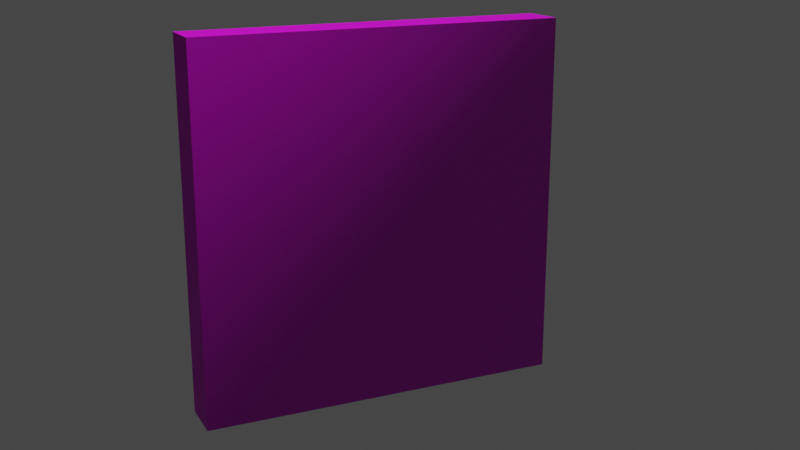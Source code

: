 # Source: wall.blend  (saved by Blender 3.4.6; exported with 4.5.12 LTS)
import bpy
from mathutils import Matrix  # noqa: F401  (used for matrix-valued properties, if any)

bpy.ops.wm.read_factory_settings(use_empty=True)
scene = bpy.context.scene
scene.name = 'Scene'

# ---- collections
col_collection = bpy.data.collections.new('Collection'); scene.collection.children.link(col_collection)

# ---- images (referenced by path relative to the original .blend; pixels are not part of the script)
import os
ASSET_DIR = os.environ.get("B2B_ASSET_DIR", "")  # directory of the original .blend (textures are referenced by path, not embedded)
HERE = os.path.dirname(os.path.abspath(__file__))  # packed textures are extracted next to this script under _unpacked/

def load_image(name, relpath, width, height, colorspace="sRGB"):
    """Load a texture the original file referenced (path relative to the .blend, or extracted next to this script)."""
    p = next((c for c in (os.path.join(HERE, relpath), os.path.join(ASSET_DIR, relpath)) if relpath and os.path.exists(c)), "")
    if p:
        img = bpy.data.images.load(p, check_existing=True)
        img.name = name
    else:  # same state as the original file: an image datablock whose file is absent (Cycles renders it pink)
        img = bpy.data.images.new(name, width, height)
        img.source = "FILE"
        img.filepath = "//" + (relpath or name)
    img.colorspace_settings.name = colorspace
    return img
img_brick_normal_png = load_image('brick_normal.png', 'brick_normal.png', 1024, 1024, 'Non-Color')
img_brick_png = load_image('brick.png', 'brick.png', 1024, 1024, 'sRGB')

# ---- materials (node trees are filled in below, after node groups)
mat_001 = bpy.data.materials.new('マテリアル.001')
mat_001.use_transparent_shadow = False

# ---- material node trees
mat_001.use_nodes = True; mat_001.node_tree.nodes.clear()
_N = mat_001.node_tree.nodes; _L = mat_001.node_tree.links
n0 = _N.new('NodeFrame'); n0.name = 'フレーム'; n0.location = (-1276, -358)
n0.label = 'Mapping'
n0.width = 400
n1 = _N.new('NodeFrame'); n1.name = 'フレーム.001'; n1.location = (-576, -158)
n1.label = 'Textures'
n1.width = 300
n2 = _N.new('ShaderNodeOutputMaterial'); n2.name = 'マテリアル出力'; n2.location = (300, 300)
n3 = _N.new('ShaderNodeMapping'); n3.name = 'マッピング'; n3.location = (230, -30)
n4 = _N.new('ShaderNodeTexCoord'); n4.name = 'テクスチャ座標'; n4.location = (30, -30)
n5 = _N.new('ShaderNodeBsdfPrincipled'); n5.name = 'プリンシプルBSDF'; n5.location = (10, 300)
n5.distribution = 'GGX'
n5.subsurface_method = 'RANDOM_WALK_SKIN'
n5.inputs[3].default_value = 1.45
n5.inputs[27].default_value = (0.0, 0.0, 0.0, 1.0)
n5.inputs[28].default_value = 1.0
n6 = _N.new('ShaderNodeNormalMap'); n6.name = 'ノーマルマップ'; n6.location = (-246, -188)
n7 = _N.new('ShaderNodeTexImage'); n7.name = '画像テクスチャ'; n7.location = (30, -30)
n7.label = 'Normal'
n7.image = img_brick_normal_png
n8 = _N.new('ShaderNodeTexImage'); n8.name = '画像テクスチャ.001'; n8.location = (-455, 342)
n8.label = 'Normal'
n8.image = img_brick_png
n3.parent = n0
n4.parent = n0
n7.parent = n1
_L.new(n5.outputs[0], n2.inputs[0])
_L.new(n7.outputs[0], n6.inputs[1])
_L.new(n6.outputs[0], n5.inputs[5])
_L.new(n3.outputs[0], n7.inputs[0])
_L.new(n4.outputs[2], n3.inputs[0])
_L.new(n8.outputs[0], n5.inputs[0])
_L.new(n8.outputs[1], n5.inputs[4])
n2.is_active_output = True

# ---- world
world_world = bpy.data.worlds.new('World'); scene.world = world_world
world_world.use_nodes = True; world_world.node_tree.nodes.clear()
_N = world_world.node_tree.nodes; _L = world_world.node_tree.links
n0 = _N.new('ShaderNodeOutputWorld'); n0.name = 'World Output'; n0.location = (300, 300)
n1 = _N.new('ShaderNodeBackground'); n1.name = 'Background'; n1.location = (10, 300)
n1.inputs[0].default_value = (0.05088, 0.05088, 0.05088, 1.0)
_L.new(n1.outputs[0], n0.inputs[0])
n0.is_active_output = True
world_world.color = (0.05088, 0.05088, 0.05088)
world_world.use_sun_shadow = False
world_world.sun_shadow_jitter_overblur = 0.0

# ---- cameras
cam_camera = bpy.data.cameras.new('Camera')
cam_camera.clip_end = 100.0
cam_camera.ortho_scale = 7.314

# ---- lights
light_light = bpy.data.lights.new('Light', 'POINT')
light_light.transmission_factor = 0.0
light_light.energy = 1000.0
light_light.shadow_soft_size = 0.1
light_light.shadow_maximum_resolution = 0.006
light_light.use_absolute_resolution = True

# ---- meshes
me_x = bpy.data.meshes.new('平面')
me_x.from_pydata([(-1.0, -1.0, 0.0), (1.0, -1.0, 0.0), (-1.0, 1.0, 0.0), (1.0, 1.0, 0.0), (-1.0, -1.0, 0.2503), (1.0, -1.0, 0.2503), (-1.0, 1.0, 0.2503), (1.0, 1.0, 0.2503)], [], [(0, 2, 3, 1), (4, 5, 7, 6), (3, 2, 6, 7), (0, 1, 5, 4), (1, 3, 7, 5), (2, 0, 4, 6)])
_uv = me_x.uv_layers.new(name='UVマップ')
_uv.uv.foreach_set('vector', [0.0005459, 1.003, 1.006, 1.003, 1.006, -0.003391, 0.0005459, -0.003392, 0.002975, 1.001, 0.002975, 0.004525, 0.9993, 0.004526, 0.9993, 1.001, 0.1252, 3.529e-05, 0.1252, 1.0, 3.527e-05, 1.0, 3.542e-05, 3.529e-05, 3.537e-05, 1.0, 3.538e-05, 3.541e-05, 0.1252, 3.529e-05, 0.1252, 1.0, 1.001, 0.1233, 0.001338, 0.1233, 0.001338, -0.001805, 1.001, -0.001804, 1.004, 0.5626, 0.004343, 0.5626, 0.004343, 0.4374, 1.004, 0.4374])
me_x.materials.append(mat_001)
me_x.update()

# ---- objects
ob_light = bpy.data.objects.new('Light', light_light)
ob_camera = bpy.data.objects.new('Camera', cam_camera)
ob_x = bpy.data.objects.new('平面', me_x)

# ---- transforms, parenting, visibility, modifiers, constraints
ob_light.location = (4.076, 1.005, 5.904)
ob_light.rotation_euler = (0.6503, 0.05522, 1.866)
ob_light.lock_rotations_4d = False
ob_light.empty_display_type = 'ARROWS'
ob_light.color = (0.0, 0.0, 0.0, 0.0)
ob_light.lineart.crease_threshold = 0.0
ob_camera.location = (5.191, -2.271, 2.638)
ob_camera.rotation_euler = (1.28, -9.818e-07, -5.147)
ob_camera.lock_rotations_4d = False
ob_camera.empty_display_type = 'ARROWS'
ob_camera.color = (0.0, 0.0, 0.0, 0.0)
ob_camera.display_type = 'WIRE'
ob_camera.lineart.crease_threshold = 0.0
ob_x.location = (-0.134, 0.0, 1.0)
ob_x.rotation_euler = (0.0, 1.571, 0.0)

# ---- collection membership
col_collection.objects.link(ob_light)
col_collection.objects.link(ob_camera)
col_collection.objects.link(ob_x)

# ---- scene / render settings (as saved in the file)
scene.camera = ob_camera
scene.frame_start = 1; scene.frame_end = 250; scene.frame_set(1)
scene.render.engine = 'BLENDER_EEVEE_NEXT'
scene.render.film_transparent = True
scene.cycles.sampling_pattern = 'TABULATED_SOBOL'
scene.cycles.use_light_tree = False
scene.view_settings.view_transform = 'Filmic'
bpy.context.view_layer.update()
